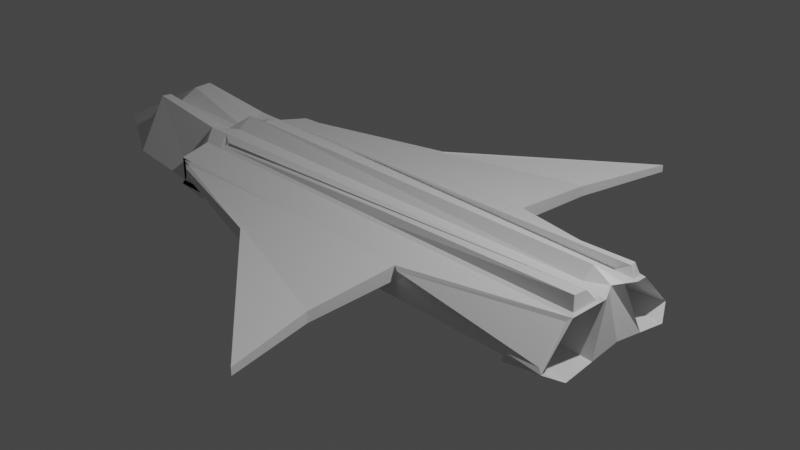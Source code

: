 # Source: FX28-2.blend  (saved by Blender 2.80.75; exported with 4.5.12 LTS)
import bpy
from mathutils import Matrix  # noqa: F401  (used for matrix-valued properties, if any)

bpy.ops.wm.read_factory_settings(use_empty=True)
scene = bpy.context.scene
scene.name = 'Scene'

# ---- collections
col_collection = bpy.data.collections.new('Collection'); scene.collection.children.link(col_collection)

# ---- materials (node trees are filled in below, after node groups)
mat_material = bpy.data.materials.new('Material')
mat_material.alpha_threshold = 0.0
mat_material.use_transparent_shadow = False
mat_material.line_color = (0.0, 0.0, 0.0, 1.0)

# ---- material node trees
mat_material.use_nodes = True; mat_material.node_tree.nodes.clear()
_N = mat_material.node_tree.nodes; _L = mat_material.node_tree.links
n0 = _N.new('ShaderNodeOutputMaterial'); n0.name = 'Material Output'; n0.location = (300, 300)
n1 = _N.new('ShaderNodeBsdfPrincipled'); n1.name = 'Principled BSDF'; n1.location = (10, 300)
n1.distribution = 'GGX'
n1.subsurface_method = 'BURLEY'
n1.inputs[2].default_value = 0.4
n1.inputs[3].default_value = 1.45
n1.inputs[27].default_value = (0.0, 0.0, 0.0, 1.0)
n1.inputs[28].default_value = 1.0
_L.new(n1.outputs[0], n0.inputs[0])
n0.is_active_output = True

# ---- world
world_world = bpy.data.worlds.new('World'); scene.world = world_world
world_world.use_nodes = True; world_world.node_tree.nodes.clear()
_N = world_world.node_tree.nodes; _L = world_world.node_tree.links
n0 = _N.new('ShaderNodeOutputWorld'); n0.name = 'World Output'; n0.location = (300, 300)
n1 = _N.new('ShaderNodeBackground'); n1.name = 'Background'; n1.location = (10, 300)
n1.inputs[0].default_value = (0.05088, 0.05088, 0.05088, 1.0)
_L.new(n1.outputs[0], n0.inputs[0])
n0.is_active_output = True
world_world.color = (0.05088, 0.05088, 0.05088)
world_world.use_sun_shadow = False
world_world.sun_shadow_jitter_overblur = 0.0

# ---- cameras
cam_camera = bpy.data.cameras.new('Camera')
cam_camera.clip_end = 100.0
cam_camera.ortho_scale = 7.314

# ---- lights
light_light = bpy.data.lights.new('Light', 'POINT')
light_light.transmission_factor = 0.0
light_light.energy = 1000.0
light_light.shadow_soft_size = 0.1
light_light.shadow_maximum_resolution = 0.006
light_light.use_absolute_resolution = True

# ---- meshes
me_cube = bpy.data.meshes.new('Cube')
me_cube.from_pydata([(1.161, 2.899, 0.09716), (1.161, 2.899, 0.01728), (1.161, -2.899, 0.09716), (1.161, -2.899, 0.01728), (-2.527, 0.8778, 0.09716), (-2.527, 0.8778, -0.09716), (-2.527, -0.8778, 0.09716), (-2.527, -0.8778, -0.09716), (2.736, 0.6846, -0.3064), (-2.736, 0.6864, -0.3064), (2.596, 0.3097, 0.3744), (-2.736, -0.6864, -0.3064), (-2.736, -0.3561, 0.3064), (2.596, -0.3097, 0.3744), (2.736, -0.6846, -0.3064), (-2.736, 0.3561, 0.3064), (2.582, 0.8538, -0.153), (-2.626, 0.8778, -0.1969), (2.58, 0.5408, 0.1558), (-2.626, -0.8778, -0.1969), (-2.626, -0.5069, 0.1969), (2.58, -0.5408, 0.1558), (2.582, -0.8538, -0.153), (-2.626, 0.5069, 0.1969), (0.9176, 0.8503, 0.01713), (-2.567, 0.8778, -0.1376), (0.9234, 0.8955, 0.1023), (-2.567, -0.8778, -0.1376), (-2.567, -0.8778, 0.1376), (0.9234, -0.8955, 0.1023), (0.9176, -0.8503, 0.01713), (-2.567, 0.8778, 0.1376), (-2.736, 0.0, -0.1515), (2.62, 0.0, 0.3064), (-2.595, 0.0, 0.228), (2.736, 0.0, -0.2014), (-2.47, 0.6863, -0.3064), (-2.31, -0.4336, 0.2639), (-2.47, -0.6863, -0.3064), (-2.31, 0.4336, 0.2639), (-2.371, 0.8778, -0.1969), (-2.312, -0.419, 0.2398), (-2.371, -0.8778, -0.1969), (-2.312, 0.419, 0.2398), (-2.4, 0.8778, -0.1376), (-2.4, -0.8778, 0.1376), (-2.4, -0.8778, -0.1376), (-2.4, 0.8778, 0.1376), (-2.363, 0.976, 0.01389), (-2.363, -0.976, 0.09716), (-2.363, -0.976, 0.01389), (-2.363, 0.976, 0.09716), (-2.47, 0.0, -0.3013), (-2.47, 0.0, 0.4284), (-2.547, -0.8778, -0.1174), (-2.547, -0.8778, 0.1174), (0.8548, -1.889, 0.05835), (0.8548, -1.889, -0.06015), (-2.382, -0.9269, -0.06185), (-2.382, -0.9269, 0.1174), (-2.547, 0.8778, -0.1174), (0.8548, 1.889, -0.06015), (0.8548, 1.889, 0.05835), (-2.547, 0.8778, 0.1174), (-2.382, 0.9269, 0.1174), (-2.382, 0.9269, -0.06185), (-5.118, 0.0, -0.298), (-3.777, -0.6864, -0.2026), (-3.777, -0.3399, 0.4101), (-3.777, 0.3399, 0.4101), (-3.777, 0.6864, -0.2026), (-3.923, 0.0, 0.2244), (2.557, 0.4193, 0.3524), (2.626, 0.8778, -0.1969), (2.557, -0.4193, 0.3524), (2.626, -0.8778, -0.1969), (0.875, 0.8778, 0.1376), (0.875, 0.8778, -0.01525), (0.875, -0.8778, 0.1376), (0.875, -0.8778, -0.01525), (-2.665, 0.178, 0.2672), (2.736, 0.3423, -0.2539), (-2.736, 0.3432, -0.2289), (2.678, 0.1093, 0.3064), (-2.47, 0.1747, 0.3064), (-2.47, 0.3432, -0.3038), (-3.85, 0.178, 0.3709), (-4.447, 0.3432, -0.2503), (-2.736, -0.3432, -0.2289), (2.678, -0.1093, 0.3064), (-2.665, -0.178, 0.2672), (2.736, -0.3423, -0.2539), (-2.47, -0.3432, -0.3038), (-2.47, -0.1747, 0.3064), (-4.447, -0.3432, -0.2503), (-3.85, -0.178, 0.3709), (2.428, 0.1125, 0.3064), (2.442, 0.3139, 0.2631), (2.417, 0.0, 0.4284), (2.414, -0.1127, 0.3064), (2.423, -0.3144, 0.2631), (2.44, 0.2261, 0.3064), (2.736, 0.2187, 0.3064), (-2.371, 0.5069, 0.1969), (2.626, 0.5069, 0.1969), (2.736, -0.2187, 0.3064), (2.626, -0.5069, 0.1969), (2.42, -0.2266, 0.3064), (-2.47, -0.3494, 0.3064), (-2.371, -0.5069, 0.1969), (-2.47, 0.3494, 0.3064), (2.441, 0.2673, 0.2861), (2.67, 0.2614, 0.2858), (-2.343, 0.4657, 0.217), (2.594, 0.4658, 0.2173), (2.67, -0.2614, 0.2858), (2.594, -0.4658, 0.2173), (2.421, -0.2678, 0.2861), (-2.395, -0.3889, 0.2865), (-2.343, -0.4657, 0.217), (-2.395, 0.3889, 0.2865), (0.1329, -0.6855, -0.3064), (0.1276, -0.8778, -0.1969), (0.1276, 0.5069, 0.1969), (-0.7624, -0.8778, -0.07642), (-0.7624, 0.8778, 0.1376), (-0.7643, -1.409, 0.01559), (-0.7643, 1.409, 0.09716), (0.1329, 0.6855, -0.3064), (0.1276, 0.8778, -0.1969), (0.1276, -0.5069, 0.1969), (-0.7624, 0.8778, -0.07642), (-0.7624, -0.8778, 0.1376), (-0.7643, 1.409, 0.01559), (-0.7643, -1.409, 0.09716), (0.1329, 0.0, -0.2513), (-0.7634, -1.408, -0.061), (-0.7634, -1.408, 0.08786), (-0.7634, 1.408, 0.08786), (-0.7634, 1.408, -0.061), (0.1329, 0.3427, -0.2788), (0.1329, -0.3427, -0.2788), (0.1253, 0.4657, 0.2171), (0.1253, -0.4657, 0.2171), (0.1228, 0.4191, 0.2961), (0.1228, -0.4191, 0.2961), (2.293, 0.2187, 0.2354), (2.293, 0.6846, -0.3773), (2.293, -0.2187, 0.2354), (2.293, -0.6846, -0.3773), (2.236, -0.1093, 0.2354), (2.293, 0.3423, -0.3248), (2.184, 0.5069, 0.126), (2.184, 0.8778, -0.2678), (2.184, -0.5069, 0.126), (2.184, -0.8778, -0.2678), (2.236, 0.1093, 0.2354), (2.293, -0.3423, -0.3248), (-2.246, -0.8778, -0.2643), (-2.246, -0.5069, 0.1294), (-2.246, 0.5069, 0.1294), (-2.246, 0.8778, -0.2643), (-2.186, -0.8778, -0.205), (-2.186, -0.8778, 0.07014), (-2.186, 0.8778, 0.07014), (-2.186, 0.8778, -0.205)], [], [(93, 90, 12, 108), (50, 49, 6, 7), (80, 15, 69, 86), (141, 91, 14, 121), (81, 8, 147, 151), (133, 127, 0, 1), (129, 73, 8, 128), (8, 73, 153, 147), (19, 20, 12, 11), (89, 105, 148, 150), (23, 17, 9, 15), (41, 145, 74, 13, 100, 37), (42, 19, 11, 38), (103, 23, 15, 110), (131, 77, 73, 129), (24, 26, 18, 16), (17, 23, 160, 161), (29, 30, 22, 21), (28, 20, 159, 163), (132, 78, 106, 130), (46, 27, 19, 42), (47, 31, 23, 103), (139, 61, 77, 131), (61, 62, 76, 77), (54, 55, 28, 27), (56, 57, 79, 78), (63, 60, 25, 31), (137, 56, 78, 132), (58, 54, 27, 46), (64, 63, 31, 47), (81, 83, 33, 35), (140, 81, 35, 135), (88, 11, 67, 94), (84, 80, 34, 53), (83, 96, 98, 33), (82, 85, 52, 32), (138, 64, 47, 125), (136, 58, 46, 124), (55, 59, 45, 28), (60, 65, 44, 25), (125, 47, 103, 123), (124, 46, 42, 122), (28, 45, 109, 20), (25, 44, 40, 17), (72, 144, 43, 39, 97, 10), (122, 42, 38, 121), (20, 109, 108, 12), (17, 40, 36, 9), (5, 4, 51, 48), (88, 92, 38, 11), (126, 134, 49, 50), (89, 99, 107, 105), (6, 49, 59, 55), (126, 50, 58, 136), (50, 7, 54, 58), (134, 2, 56, 137), (2, 3, 57, 56), (7, 6, 55, 54), (5, 48, 65, 60), (127, 51, 64, 138), (51, 4, 63, 64), (4, 5, 60, 63), (1, 0, 62, 61), (133, 1, 61, 139), (87, 86, 69, 70), (94, 95, 71, 66), (90, 34, 71, 95), (82, 32, 66, 87), (15, 9, 70, 69), (11, 12, 68, 67), (16, 18, 104, 73), (21, 22, 75, 106), (26, 24, 77, 76), (30, 29, 78, 79), (24, 16, 73, 77), (18, 26, 76, 104), (29, 21, 106, 78), (22, 30, 79, 75), (9, 82, 87, 70), (66, 71, 86, 87), (9, 36, 85, 82), (102, 101, 96, 83), (110, 15, 80, 84), (128, 8, 81, 140), (83, 81, 151, 156), (34, 80, 86, 71), (12, 90, 95, 68), (67, 68, 95, 94), (33, 98, 99, 89), (32, 52, 92, 88), (32, 88, 94, 66), (35, 33, 89, 91), (135, 35, 91, 141), (53, 34, 90, 93), (96, 101, 110, 84), (99, 98, 53, 93), (107, 99, 93, 108), (98, 96, 84, 53), (112, 111, 101, 102), (142, 114, 104, 123), (114, 112, 102, 104), (115, 116, 106, 105), (118, 117, 107, 108), (143, 119, 109, 130), (120, 113, 103, 110), (119, 118, 108, 109), (111, 120, 110, 101), (117, 115, 105, 107), (10, 97, 111, 112), (144, 72, 114, 142), (72, 10, 112, 114), (13, 74, 116, 115), (37, 100, 117, 118), (145, 41, 119, 143), (39, 43, 113, 120), (41, 37, 118, 119), (97, 39, 120, 111), (100, 13, 115, 117), (74, 145, 143, 116), (43, 144, 142, 113), (116, 143, 130, 106), (113, 142, 123, 103), (52, 135, 141, 92), (36, 128, 140, 85), (48, 133, 139, 65), (0, 127, 138, 62), (49, 134, 137, 59), (3, 126, 136, 57), (3, 2, 134, 126), (75, 122, 121, 14), (79, 124, 122, 75), (76, 125, 123, 104), (57, 136, 124, 79), (62, 138, 125, 76), (85, 140, 135, 52), (59, 137, 132, 45), (65, 139, 131, 44), (45, 132, 130, 109), (44, 131, 129, 40), (40, 129, 128, 36), (48, 51, 127, 133), (92, 141, 121, 38), (157, 150, 148, 149), (153, 152, 146, 147), (154, 155, 149, 148), (147, 146, 156, 151), (105, 106, 154, 148), (91, 89, 150, 157), (106, 75, 155, 154), (14, 91, 157, 149), (104, 102, 146, 152), (75, 14, 149, 155), (102, 83, 156, 146), (73, 104, 152, 153), (162, 163, 159, 158), (164, 165, 161, 160), (25, 17, 161, 165), (20, 19, 158, 159), (23, 31, 164, 160), (31, 25, 165, 164), (27, 28, 163, 162), (19, 27, 162, 158)])
_uv = me_cube.uv_layers.new(name='UVMap')
_uv.uv.foreach_set('vector', [0.6129, 0.1875, 0.625, 0.1875, 0.625, 0.25, 0.6129, 0.25, 0.4604, 0.4784, 0.5396, 0.4784, 0.5396, 0.4895, 0.4604, 0.4895, 0.625, 0.0625, 0.625, 0.0, 0.625, 0.0, 0.625, 0.0625, 0.5061, 0.9375, 0.625, 0.9375, 0.625, 1.0, 0.5061, 1.0, 0.625, 0.8125, 0.625, 0.75, 0.625, 0.75, 0.625, 0.8125, 0.7104, 0.6306, 0.7896, 0.6306, 0.7896, 0.7395, 0.7104, 0.7395, 0.6697, 0.6308, 0.6697, 0.745, 0.625, 0.75, 0.625, 0.6311, 0.625, 0.75, 0.6697, 0.745, 0.6697, 0.745, 0.625, 0.75, 0.4197, 0.495, 0.5803, 0.495, 0.625, 0.5, 0.375, 0.5, 0.375, 0.1875, 0.375, 0.25, 0.375, 0.25, 0.375, 0.1875, 0.8303, 0.505, 0.6697, 0.505, 0.625, 0.5, 0.875, 0.5, 0.603, 0.4806, 0.5989, 0.3694, 0.5948, 0.2582, 0.6105, 0.2564, 0.6104, 0.2643, 0.6024, 0.4806, 0.4197, 0.4833, 0.4197, 0.495, 0.375, 0.5, 0.375, 0.4879, 0.8303, 0.5167, 0.8303, 0.505, 0.875, 0.5, 0.875, 0.5121, 0.6939, 0.6307, 0.6939, 0.7423, 0.6697, 0.745, 0.6697, 0.6308, 0.7308, 0.7424, 0.7693, 0.7424, 0.8153, 0.7449, 0.6846, 0.7449, 0.6697, 0.505, 0.8303, 0.505, 0.8303, 0.505, 0.6697, 0.505, 0.5193, 0.2576, 0.4808, 0.2576, 0.4346, 0.2551, 0.5653, 0.2551, 0.5561, 0.4923, 0.5803, 0.495, 0.5803, 0.495, 0.5561, 0.4923, 0.5561, 0.3693, 0.5561, 0.2577, 0.5803, 0.255, 0.5803, 0.3692, 0.4439, 0.4809, 0.4439, 0.4923, 0.4197, 0.495, 0.4197, 0.4833, 0.8061, 0.5191, 0.8061, 0.5077, 0.8303, 0.505, 0.8303, 0.5167, 0.7021, 0.6306, 0.7021, 0.7409, 0.6939, 0.7423, 0.6939, 0.6307, 0.7021, 0.7409, 0.7979, 0.7409, 0.8061, 0.7423, 0.6939, 0.7423, 0.4521, 0.4909, 0.5479, 0.4909, 0.5561, 0.4923, 0.4439, 0.4923, 0.5479, 0.2591, 0.4521, 0.2591, 0.4439, 0.2577, 0.5561, 0.2577, 0.7979, 0.5091, 0.7021, 0.5091, 0.6939, 0.5077, 0.8061, 0.5077, 0.5479, 0.3694, 0.5479, 0.2591, 0.5561, 0.2577, 0.5561, 0.3693, 0.4521, 0.4796, 0.4521, 0.4909, 0.4439, 0.4923, 0.4439, 0.4809, 0.7979, 0.5204, 0.7979, 0.5091, 0.8061, 0.5077, 0.8061, 0.5191, 0.125, 0.5625, 0.375, 0.5625, 0.375, 0.625, 0.125, 0.625, 0.5061, 0.8125, 0.625, 0.8125, 0.625, 0.875, 0.5061, 0.875, 0.375, 0.9375, 0.375, 1.0, 0.375, 1.0, 0.375, 0.9375, 0.6129, 0.0625, 0.625, 0.0625, 0.625, 0.125, 0.6129, 0.125, 0.375, 0.0625, 0.3865, 0.0625, 0.3845, 0.125, 0.375, 0.125, 0.375, 0.8125, 0.3871, 0.8125, 0.3871, 0.875, 0.375, 0.875, 0.7979, 0.6306, 0.7979, 0.5204, 0.8061, 0.5191, 0.8061, 0.6307, 0.4521, 0.3694, 0.4521, 0.4796, 0.4439, 0.4809, 0.4439, 0.3693, 0.5479, 0.4909, 0.5479, 0.4796, 0.5561, 0.4809, 0.5561, 0.4923, 0.7021, 0.5091, 0.7021, 0.5204, 0.6939, 0.5191, 0.6939, 0.5077, 0.8061, 0.6307, 0.8061, 0.5191, 0.8303, 0.5167, 0.8303, 0.6308, 0.4439, 0.3693, 0.4439, 0.4809, 0.4197, 0.4833, 0.4197, 0.3692, 0.5561, 0.4923, 0.5561, 0.4809, 0.5803, 0.4833, 0.5803, 0.495, 0.6939, 0.5077, 0.6939, 0.5191, 0.6697, 0.5167, 0.6697, 0.505, 0.8448, 0.7418, 0.8489, 0.6306, 0.853, 0.5194, 0.8524, 0.5194, 0.8604, 0.7366, 0.8605, 0.7436, 0.4197, 0.3692, 0.4197, 0.4833, 0.375, 0.4879, 0.375, 0.3689, 0.5803, 0.495, 0.5803, 0.4833, 0.625, 0.4879, 0.625, 0.5, 0.6697, 0.505, 0.6697, 0.5167, 0.625, 0.5121, 0.625, 0.5, 0.7104, 0.5105, 0.7896, 0.5105, 0.7896, 0.5216, 0.7104, 0.5216, 0.375, 0.9375, 0.3871, 0.9375, 0.3871, 1.0, 0.375, 1.0, 0.4604, 0.3694, 0.5396, 0.3694, 0.5396, 0.4784, 0.4604, 0.4784, 0.375, 0.1875, 0.3872, 0.1875, 0.3894, 0.25, 0.375, 0.25, 0.5396, 0.4895, 0.5396, 0.4784, 0.5479, 0.4796, 0.5479, 0.4909, 0.4604, 0.3694, 0.4604, 0.4784, 0.4521, 0.4796, 0.4521, 0.3694, 0.4604, 0.4784, 0.4604, 0.4895, 0.4521, 0.4909, 0.4521, 0.4796, 0.5396, 0.3694, 0.5396, 0.2605, 0.5479, 0.2591, 0.5479, 0.3694, 0.5396, 0.2605, 0.4604, 0.2605, 0.4521, 0.2591, 0.5479, 0.2591, 0.4604, 0.4895, 0.5396, 0.4895, 0.5479, 0.4909, 0.4521, 0.4909, 0.7104, 0.5105, 0.7104, 0.5216, 0.7021, 0.5204, 0.7021, 0.5091, 0.7896, 0.6306, 0.7896, 0.5216, 0.7979, 0.5204, 0.7979, 0.6306, 0.7896, 0.5216, 0.7896, 0.5105, 0.7979, 0.5091, 0.7979, 0.5204, 0.7896, 0.5105, 0.7104, 0.5105, 0.7021, 0.5091, 0.7979, 0.5091, 0.7104, 0.7395, 0.7896, 0.7395, 0.7979, 0.7409, 0.7021, 0.7409, 0.7104, 0.6306, 0.7104, 0.7395, 0.7021, 0.7409, 0.7021, 0.6306, 0.375, 0.6875, 0.625, 0.6875, 0.625, 0.75, 0.375, 0.75, 0.375, 0.5625, 0.625, 0.5625, 0.625, 0.625, 0.375, 0.625, 0.625, 0.1875, 0.625, 0.125, 0.625, 0.125, 0.625, 0.1875, 0.375, 0.8125, 0.375, 0.875, 0.375, 0.875, 0.375, 0.8125, 0.875, 0.5, 0.625, 0.5, 0.625, 0.5, 0.875, 0.5, 0.375, 0.5, 0.625, 0.5, 0.625, 0.5, 0.375, 0.5, 0.6846, 0.7449, 0.8153, 0.7449, 0.8303, 0.745, 0.6697, 0.745, 0.5653, 0.2551, 0.4346, 0.2551, 0.4197, 0.255, 0.5803, 0.255, 0.7693, 0.7424, 0.7308, 0.7424, 0.6939, 0.7423, 0.8061, 0.7423, 0.4808, 0.2576, 0.5193, 0.2576, 0.5561, 0.2577, 0.4439, 0.2577, 0.7308, 0.7424, 0.6846, 0.7449, 0.6697, 0.745, 0.6939, 0.7423, 0.8153, 0.7449, 0.7693, 0.7424, 0.8061, 0.7423, 0.8303, 0.745, 0.5193, 0.2576, 0.5653, 0.2551, 0.5803, 0.255, 0.5561, 0.2577, 0.4346, 0.2551, 0.4808, 0.2576, 0.4439, 0.2577, 0.4197, 0.255, 0.375, 0.75, 0.375, 0.8125, 0.375, 0.8125, 0.375, 0.75, 0.375, 0.625, 0.625, 0.625, 0.625, 0.6875, 0.375, 0.6875, 0.375, 0.75, 0.3871, 0.75, 0.3871, 0.8125, 0.375, 0.8125, 0.375, 0.0, 0.3885, 0.0, 0.3865, 0.0625, 0.375, 0.0625, 0.6129, 0.0, 0.625, 0.0, 0.625, 0.0625, 0.6129, 0.0625, 0.5061, 0.75, 0.625, 0.75, 0.625, 0.8125, 0.5061, 0.8125, 0.375, 0.5625, 0.125, 0.5625, 0.125, 0.5625, 0.375, 0.5625, 0.625, 0.125, 0.625, 0.0625, 0.625, 0.0625, 0.625, 0.125, 0.625, 0.25, 0.625, 0.1875, 0.625, 0.1875, 0.625, 0.25, 0.375, 0.5, 0.625, 0.5, 0.625, 0.5625, 0.375, 0.5625, 0.375, 0.125, 0.3845, 0.125, 0.3872, 0.1875, 0.375, 0.1875, 0.375, 0.875, 0.3871, 0.875, 0.3871, 0.9375, 0.375, 0.9375, 0.375, 0.875, 0.375, 0.9375, 0.375, 0.9375, 0.375, 0.875, 0.125, 0.625, 0.375, 0.625, 0.375, 0.6875, 0.125, 0.6875, 0.5061, 0.875, 0.625, 0.875, 0.625, 0.9375, 0.5061, 0.9375, 0.6129, 0.125, 0.625, 0.125, 0.625, 0.1875, 0.6129, 0.1875, 0.3865, 0.0625, 0.3885, 0.0, 0.6129, 0.0, 0.6129, 0.0625, 0.3872, 0.1875, 0.3845, 0.125, 0.6129, 0.125, 0.6129, 0.1875, 0.3894, 0.25, 0.3872, 0.1875, 0.6129, 0.1875, 0.6129, 0.25, 0.3845, 0.125, 0.3865, 0.0625, 0.6129, 0.0625, 0.6129, 0.125, 0.8682, 0.747, 0.8681, 0.7365, 0.875, 0.7365, 0.875, 0.75, 0.839, 0.6307, 0.8371, 0.7435, 0.8303, 0.745, 0.8303, 0.6308, 0.8371, 0.7435, 0.8682, 0.747, 0.875, 0.75, 0.8303, 0.745, 0.6182, 0.253, 0.5871, 0.2565, 0.5803, 0.255, 0.625, 0.25, 0.6144, 0.4844, 0.6181, 0.2644, 0.625, 0.2644, 0.625, 0.4879, 0.589, 0.3693, 0.591, 0.4821, 0.5803, 0.4833, 0.5803, 0.3692, 0.8644, 0.5156, 0.841, 0.5179, 0.8303, 0.5167, 0.875, 0.5121, 0.591, 0.4821, 0.6144, 0.4844, 0.625, 0.4879, 0.5803, 0.4833, 0.8681, 0.7365, 0.8644, 0.5156, 0.875, 0.5121, 0.875, 0.7365, 0.6181, 0.2644, 0.6182, 0.253, 0.625, 0.25, 0.625, 0.2644, 0.8605, 0.7436, 0.8604, 0.7366, 0.8681, 0.7365, 0.8682, 0.747, 0.8489, 0.6306, 0.8448, 0.7418, 0.8371, 0.7435, 0.839, 0.6307, 0.8448, 0.7418, 0.8605, 0.7436, 0.8682, 0.747, 0.8371, 0.7435, 0.6105, 0.2564, 0.5948, 0.2582, 0.5871, 0.2565, 0.6182, 0.253, 0.6024, 0.4806, 0.6104, 0.2643, 0.6181, 0.2644, 0.6144, 0.4844, 0.5989, 0.3694, 0.603, 0.4806, 0.591, 0.4821, 0.589, 0.3693, 0.8524, 0.5194, 0.853, 0.5194, 0.841, 0.5179, 0.8644, 0.5156, 0.603, 0.4806, 0.6024, 0.4806, 0.6144, 0.4844, 0.591, 0.4821, 0.8604, 0.7366, 0.8524, 0.5194, 0.8644, 0.5156, 0.8681, 0.7365, 0.6104, 0.2643, 0.6105, 0.2564, 0.6182, 0.253, 0.6181, 0.2644, 0.5948, 0.2582, 0.5989, 0.3694, 0.589, 0.3693, 0.5871, 0.2565, 0.853, 0.5194, 0.8489, 0.6306, 0.839, 0.6307, 0.841, 0.5179, 0.5871, 0.2565, 0.589, 0.3693, 0.5803, 0.3692, 0.5803, 0.255, 0.841, 0.5179, 0.839, 0.6307, 0.8303, 0.6308, 0.8303, 0.5167, 0.3871, 0.875, 0.5061, 0.875, 0.5061, 0.9375, 0.3871, 0.9375, 0.3871, 0.75, 0.5061, 0.75, 0.5061, 0.8125, 0.3871, 0.8125, 0.7104, 0.5216, 0.7104, 0.6306, 0.7021, 0.6306, 0.7021, 0.5204, 0.7896, 0.7395, 0.7896, 0.6306, 0.7979, 0.6306, 0.7979, 0.7409, 0.5396, 0.4784, 0.5396, 0.3694, 0.5479, 0.3694, 0.5479, 0.4796, 0.4604, 0.2605, 0.4604, 0.3694, 0.4521, 0.3694, 0.4521, 0.2591, 0.4604, 0.2605, 0.5396, 0.2605, 0.5396, 0.3694, 0.4604, 0.3694, 0.4197, 0.255, 0.4197, 0.3692, 0.375, 0.3689, 0.375, 0.25, 0.4439, 0.2577, 0.4439, 0.3693, 0.4197, 0.3692, 0.4197, 0.255, 0.8061, 0.7423, 0.8061, 0.6307, 0.8303, 0.6308, 0.8303, 0.745, 0.4521, 0.2591, 0.4521, 0.3694, 0.4439, 0.3693, 0.4439, 0.2577, 0.7979, 0.7409, 0.7979, 0.6306, 0.8061, 0.6307, 0.8061, 0.7423, 0.3871, 0.8125, 0.5061, 0.8125, 0.5061, 0.875, 0.3871, 0.875, 0.5479, 0.4796, 0.5479, 0.3694, 0.5561, 0.3693, 0.5561, 0.4809, 0.7021, 0.5204, 0.7021, 0.6306, 0.6939, 0.6307, 0.6939, 0.5191, 0.5561, 0.4809, 0.5561, 0.3693, 0.5803, 0.3692, 0.5803, 0.4833, 0.6939, 0.5191, 0.6939, 0.6307, 0.6697, 0.6308, 0.6697, 0.5167, 0.6697, 0.5167, 0.6697, 0.6308, 0.625, 0.6311, 0.625, 0.5121, 0.7104, 0.5216, 0.7896, 0.5216, 0.7896, 0.6306, 0.7104, 0.6306, 0.3871, 0.9375, 0.5061, 0.9375, 0.5061, 1.0, 0.3871, 1.0, 0.125, 0.6875, 0.375, 0.6875, 0.375, 0.75, 0.125, 0.75, 0.6697, 0.745, 0.8303, 0.745, 0.875, 0.75, 0.625, 0.75, 0.5803, 0.255, 0.4197, 0.255, 0.375, 0.25, 0.625, 0.25, 0.125, 0.5, 0.375, 0.5, 0.375, 0.5625, 0.125, 0.5625, 0.625, 0.25, 0.5803, 0.255, 0.5803, 0.255, 0.625, 0.25, 0.125, 0.6875, 0.375, 0.6875, 0.375, 0.6875, 0.125, 0.6875, 0.5803, 0.255, 0.4197, 0.255, 0.4197, 0.255, 0.5803, 0.255, 0.625, 1.0, 0.625, 0.9375, 0.625, 0.9375, 0.625, 1.0, 0.8303, 0.745, 0.875, 0.75, 0.875, 0.75, 0.8303, 0.745, 0.4197, 0.255, 0.375, 0.25, 0.375, 0.25, 0.4197, 0.255, 0.375, 0.0, 0.375, 0.0625, 0.375, 0.0625, 0.375, 0.0, 0.6697, 0.745, 0.8303, 0.745, 0.8303, 0.745, 0.6697, 0.745, 0.4439, 0.4923, 0.5561, 0.4923, 0.5803, 0.495, 0.4197, 0.495, 0.8061, 0.5077, 0.6939, 0.5077, 0.6697, 0.505, 0.8303, 0.505, 0.6939, 0.5077, 0.6697, 0.505, 0.6697, 0.505, 0.6939, 0.5077, 0.5803, 0.495, 0.4197, 0.495, 0.4197, 0.495, 0.5803, 0.495, 0.8303, 0.505, 0.8061, 0.5077, 0.8061, 0.5077, 0.8303, 0.505, 0.8061, 0.5077, 0.6939, 0.5077, 0.6939, 0.5077, 0.8061, 0.5077, 0.4439, 0.4923, 0.5561, 0.4923, 0.5561, 0.4923, 0.4439, 0.4923, 0.4197, 0.495, 0.4439, 0.4923, 0.4439, 0.4923, 0.4197, 0.495])
me_cube.materials.append(mat_material)
me_cube.use_remesh_preserve_volume = False
me_cube.use_remesh_preserve_attributes = False
me_cube.use_mirror_vertex_groups = False
me_cube.update()

# ---- objects
ob_cube = bpy.data.objects.new('Cube', me_cube)
ob_light = bpy.data.objects.new('Light', light_light)
ob_camera = bpy.data.objects.new('Camera', cam_camera)

# ---- transforms, parenting, visibility, modifiers, constraints
ob_cube.location = (0.0, 0.0, 0.0)
ob_cube.lock_rotations_4d = False
ob_cube.empty_display_type = 'ARROWS'
ob_cube.lineart.crease_threshold = 0.0
ob_light.location = (4.076, 1.005, 5.904)
ob_light.rotation_euler = (0.6503, 0.05522, 1.866)
ob_light.lock_rotations_4d = False
ob_light.empty_display_type = 'ARROWS'
ob_light.color = (0.0, 0.0, 0.0, 0.0)
ob_light.lineart.crease_threshold = 0.0
ob_camera.location = (7.359, -6.926, 4.958)
ob_camera.rotation_euler = (1.109, 0.0, 0.8149)
ob_camera.lock_rotations_4d = False
ob_camera.empty_display_type = 'ARROWS'
ob_camera.color = (0.0, 0.0, 0.0, 0.0)
ob_camera.display_type = 'WIRE'
ob_camera.lineart.crease_threshold = 0.0

# ---- collection membership
col_collection.objects.link(ob_cube)
col_collection.objects.link(ob_light)
col_collection.objects.link(ob_camera)

# ---- scene / render settings (as saved in the file)
scene.camera = ob_camera
scene.frame_start = 1; scene.frame_end = 250; scene.frame_set(29)
scene.render.engine = 'BLENDER_EEVEE_NEXT'
scene.cycles.use_denoising = False
scene.cycles.samples = 128
scene.cycles.sampling_pattern = 'TABULATED_SOBOL'
scene.cycles.use_adaptive_sampling = False
scene.cycles.use_light_tree = False
scene.view_settings.view_transform = 'Filmic'
bpy.context.view_layer.update()
